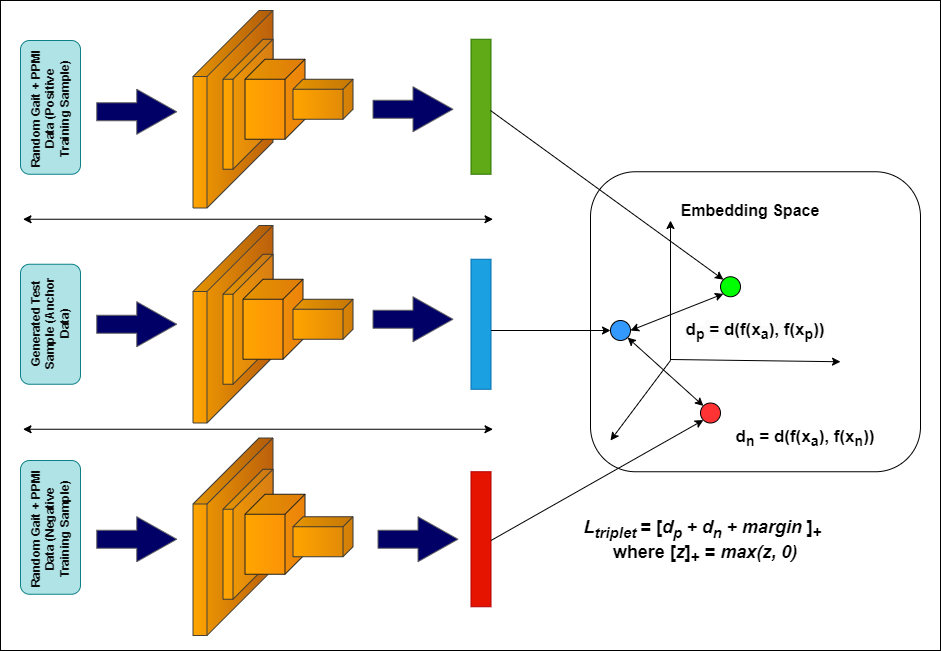

The diagram above was exported from draw.io. Its source (the exported page's mxGraphModel, read from the mxfile embedded in the PNG):
<mxGraphModel dx="1760" dy="904" grid="1" gridSize="10" guides="1" tooltips="1" connect="1" arrows="1" fold="1" page="1" pageScale="1" pageWidth="4681" pageHeight="3300" math="0" shadow="0">
  <root>
    <mxCell id="0" />
    <mxCell id="1" parent="0" />
    <mxCell id="wdCYJ-_1vxJa7sIU6F78-33" value="" style="html=1;shadow=0;dashed=0;align=center;verticalAlign=middle;shape=mxgraph.arrows2.arrow;dy=0.6;dx=40;notch=0;fillColor=#000066;gradientColor=none;strokeColor=#666666;movable=1;resizable=1;rotatable=1;deletable=1;editable=1;locked=0;connectable=1;" parent="1" vertex="1">
      <mxGeometry x="1822.5" y="1386.25" width="80" height="45" as="geometry" />
    </mxCell>
    <mxCell id="wdCYJ-_1vxJa7sIU6F78-34" value="" style="rounded=1;whiteSpace=wrap;html=1;direction=south;fillColor=#b0e3e6;strokeColor=#0e8088;movable=1;resizable=1;rotatable=1;deletable=1;editable=1;locked=0;connectable=1;" parent="1" vertex="1">
      <mxGeometry x="1470" y="1130" width="60" height="133.75" as="geometry" />
    </mxCell>
    <mxCell id="wdCYJ-_1vxJa7sIU6F78-35" value="" style="rounded=1;whiteSpace=wrap;html=1;direction=south;fillColor=#b0e3e6;strokeColor=#0e8088;movable=1;resizable=1;rotatable=1;deletable=1;editable=1;locked=0;connectable=1;" parent="1" vertex="1">
      <mxGeometry x="1470" y="1353.75" width="60" height="120" as="geometry" />
    </mxCell>
    <mxCell id="wdCYJ-_1vxJa7sIU6F78-36" value="" style="rounded=1;whiteSpace=wrap;html=1;direction=south;fillColor=#b0e3e6;strokeColor=#0e8088;movable=1;resizable=1;rotatable=1;deletable=1;editable=1;locked=0;connectable=1;" parent="1" vertex="1">
      <mxGeometry x="1470" y="1550" width="60" height="133.75" as="geometry" />
    </mxCell>
    <mxCell id="wdCYJ-_1vxJa7sIU6F78-37" value="" style="text;html=1;strokeColor=#2D7600;fillColor=#60a917;align=center;verticalAlign=middle;whiteSpace=wrap;rounded=0;fontColor=#ffffff;direction=south;movable=1;resizable=1;rotatable=1;deletable=1;editable=1;locked=0;connectable=1;" parent="1" vertex="1">
      <mxGeometry x="1920.5" y="1128.75" width="20" height="135" as="geometry" />
    </mxCell>
    <mxCell id="wdCYJ-_1vxJa7sIU6F78-38" value="" style="text;html=1;strokeColor=#B20000;fillColor=#e51400;align=center;verticalAlign=middle;whiteSpace=wrap;rounded=0;fontColor=#ffffff;direction=south;movable=1;resizable=1;rotatable=1;deletable=1;editable=1;locked=0;connectable=1;" parent="1" vertex="1">
      <mxGeometry x="1920.5" y="1561.25" width="20" height="135" as="geometry" />
    </mxCell>
    <mxCell id="wdCYJ-_1vxJa7sIU6F78-39" value="" style="text;html=1;strokeColor=#006EAF;fillColor=#1ba1e2;align=center;verticalAlign=middle;whiteSpace=wrap;rounded=0;fontColor=#ffffff;movable=1;resizable=1;rotatable=1;deletable=1;editable=1;locked=0;connectable=1;direction=south;" parent="1" vertex="1">
      <mxGeometry x="1920.5" y="1348.75" width="20" height="130" as="geometry" />
    </mxCell>
    <mxCell id="wdCYJ-_1vxJa7sIU6F78-40" value="&lt;font color=&quot;#0d0d0d&quot;&gt;&lt;b&gt;Generated Test Sample (Anchor Data)&lt;/b&gt;&lt;/font&gt;" style="text;whiteSpace=wrap;html=1;rotation=270;align=center;movable=1;resizable=1;rotatable=1;deletable=1;editable=1;locked=0;connectable=1;" parent="1" vertex="1">
      <mxGeometry x="1437.97" y="1385.1799999999998" width="125.62" height="56.55" as="geometry" />
    </mxCell>
    <mxCell id="wdCYJ-_1vxJa7sIU6F78-41" value="&lt;b&gt;Random Gait + PPMI Data (Positive Training Sample)&lt;/b&gt;" style="text;whiteSpace=wrap;html=1;fontColor=#0D0D0D;align=center;rotation=270;movable=1;resizable=1;rotatable=1;deletable=1;editable=1;locked=0;connectable=1;" parent="1" vertex="1">
      <mxGeometry x="1434.62" y="1170.87" width="130.62" height="55.18" as="geometry" />
    </mxCell>
    <mxCell id="wdCYJ-_1vxJa7sIU6F78-42" value="" style="html=1;shadow=0;dashed=0;align=center;verticalAlign=middle;shape=mxgraph.arrows2.arrow;dy=0.6;dx=40;notch=0;fillColor=#000066;gradientColor=none;strokeColor=#666666;movable=1;resizable=1;rotatable=1;deletable=1;editable=1;locked=0;connectable=1;" parent="1" vertex="1">
      <mxGeometry x="1546.25" y="1178.75" width="80" height="45" as="geometry" />
    </mxCell>
    <mxCell id="wdCYJ-_1vxJa7sIU6F78-43" value="" style="html=1;shadow=0;dashed=0;align=center;verticalAlign=middle;shape=mxgraph.arrows2.arrow;dy=0.6;dx=40;notch=0;fillColor=#000066;gradientColor=none;strokeColor=#666666;movable=1;resizable=1;rotatable=1;deletable=1;editable=1;locked=0;connectable=1;" parent="1" vertex="1">
      <mxGeometry x="1546.25" y="1391.25" width="80" height="45" as="geometry" />
    </mxCell>
    <mxCell id="wdCYJ-_1vxJa7sIU6F78-44" value="" style="html=1;shadow=0;dashed=0;align=center;verticalAlign=middle;shape=mxgraph.arrows2.arrow;dy=0.6;dx=40;notch=0;fillColor=#000066;gradientColor=none;strokeColor=#666666;movable=1;resizable=1;rotatable=1;deletable=1;editable=1;locked=0;connectable=1;" parent="1" vertex="1">
      <mxGeometry x="1546.25" y="1606.25" width="80" height="45" as="geometry" />
    </mxCell>
    <mxCell id="wdCYJ-_1vxJa7sIU6F78-45" value="&lt;font color=&quot;#0d0d0d&quot;&gt;&lt;b&gt;Random Gait + PPMI Data (Negative Training Sample)&lt;/b&gt;&lt;/font&gt;" style="text;whiteSpace=wrap;html=1;rotation=270;align=center;movable=1;resizable=1;rotatable=1;deletable=1;editable=1;locked=0;connectable=1;" parent="1" vertex="1">
      <mxGeometry x="1443.75" y="1582.5" width="128.43" height="71.25" as="geometry" />
    </mxCell>
    <mxCell id="wdCYJ-_1vxJa7sIU6F78-46" value="" style="html=1;shadow=0;dashed=0;align=center;verticalAlign=middle;shape=mxgraph.arrows2.arrow;dy=0.6;dx=40;notch=0;fillColor=#000066;gradientColor=none;strokeColor=#666666;movable=1;resizable=1;rotatable=1;deletable=1;editable=1;locked=0;connectable=1;" parent="1" vertex="1">
      <mxGeometry x="1822.5" y="1176.25" width="80" height="45" as="geometry" />
    </mxCell>
    <mxCell id="wdCYJ-_1vxJa7sIU6F78-47" value="" style="shape=cube;whiteSpace=wrap;html=1;boundedLbl=1;backgroundOutline=1;darkOpacity=0.05;darkOpacity2=0.1;direction=south;size=66;rotation=0;shadow=0;fillColor=#c5650d;gradientColor=#ffa500;strokeColor=#45423b;movable=1;resizable=1;rotatable=1;deletable=1;editable=1;locked=0;connectable=1;" parent="1" vertex="1">
      <mxGeometry x="1642.5" y="1100" width="80" height="197.5" as="geometry" />
    </mxCell>
    <mxCell id="wdCYJ-_1vxJa7sIU6F78-48" value="" style="html=1;shadow=0;dashed=0;align=center;verticalAlign=middle;shape=mxgraph.arrows2.arrow;dy=0.6;dx=40;notch=0;fillColor=#000066;gradientColor=none;strokeColor=#666666;movable=1;resizable=1;rotatable=1;deletable=1;editable=1;locked=0;connectable=1;" parent="1" vertex="1">
      <mxGeometry x="1827.5" y="1606.25" width="80" height="45" as="geometry" />
    </mxCell>
    <mxCell id="wdCYJ-_1vxJa7sIU6F78-49" value="" style="shape=cube;whiteSpace=wrap;html=1;boundedLbl=1;backgroundOutline=1;darkOpacity=0.05;darkOpacity2=0.1;direction=south;size=40;rotation=0;shadow=0;fillColor=#e38416;gradientColor=#ffa500;strokeColor=#3c3a34;movable=1;resizable=1;rotatable=1;deletable=1;editable=1;locked=0;connectable=1;" parent="1" vertex="1">
      <mxGeometry x="1672.5" y="1128.75" width="50" height="130" as="geometry" />
    </mxCell>
    <mxCell id="wdCYJ-_1vxJa7sIU6F78-50" value="" style="shape=cube;whiteSpace=wrap;html=1;boundedLbl=1;backgroundOutline=1;darkOpacity=0.05;darkOpacity2=0.1;direction=south;size=20;rotation=0;shadow=0;strokeColor=#23221f;fillColor=#f98a0b;gradientColor=#ffa500;movable=1;resizable=1;rotatable=1;deletable=1;editable=1;locked=0;connectable=1;" parent="1" vertex="1">
      <mxGeometry x="1694.5" y="1148.75" width="60" height="80" as="geometry" />
    </mxCell>
    <mxCell id="wdCYJ-_1vxJa7sIU6F78-51" value="" style="shape=cube;whiteSpace=wrap;html=1;boundedLbl=1;backgroundOutline=1;darkOpacity=0.05;darkOpacity2=0.1;direction=south;size=10;rotation=0;shadow=0;strokeColor=#3a3936;fillColor=#dd8508;gradientColor=#ffa500;movable=1;resizable=1;rotatable=1;deletable=1;editable=1;locked=0;connectable=1;" parent="1" vertex="1">
      <mxGeometry x="1742.5" y="1168.75" width="60" height="40" as="geometry" />
    </mxCell>
    <mxCell id="wdCYJ-_1vxJa7sIU6F78-52" value="" style="shape=cube;whiteSpace=wrap;html=1;boundedLbl=1;backgroundOutline=1;darkOpacity=0.05;darkOpacity2=0.1;direction=south;size=66;rotation=0;shadow=0;fillColor=#c5650d;gradientColor=#ffa500;strokeColor=#45423b;movable=1;resizable=1;rotatable=1;deletable=1;editable=1;locked=0;connectable=1;" parent="1" vertex="1">
      <mxGeometry x="1642.5" y="1315" width="80" height="197.5" as="geometry" />
    </mxCell>
    <mxCell id="wdCYJ-_1vxJa7sIU6F78-53" value="" style="shape=cube;whiteSpace=wrap;html=1;boundedLbl=1;backgroundOutline=1;darkOpacity=0.05;darkOpacity2=0.1;direction=south;size=40;rotation=0;shadow=0;fillColor=#e38416;gradientColor=#ffa500;strokeColor=#3c3a34;movable=1;resizable=1;rotatable=1;deletable=1;editable=1;locked=0;connectable=1;" parent="1" vertex="1">
      <mxGeometry x="1672.5" y="1343.75" width="50" height="130" as="geometry" />
    </mxCell>
    <mxCell id="wdCYJ-_1vxJa7sIU6F78-54" value="" style="shape=cube;whiteSpace=wrap;html=1;boundedLbl=1;backgroundOutline=1;darkOpacity=0.05;darkOpacity2=0.1;direction=south;size=20;rotation=0;shadow=0;strokeColor=#23221f;fillColor=#f98a0b;gradientColor=#ffa500;movable=1;resizable=1;rotatable=1;deletable=1;editable=1;locked=0;connectable=1;" parent="1" vertex="1">
      <mxGeometry x="1692.5" y="1368.75" width="60" height="80" as="geometry" />
    </mxCell>
    <mxCell id="wdCYJ-_1vxJa7sIU6F78-55" value="" style="shape=cube;whiteSpace=wrap;html=1;boundedLbl=1;backgroundOutline=1;darkOpacity=0.05;darkOpacity2=0.1;direction=south;size=10;rotation=0;shadow=0;strokeColor=#3a3936;fillColor=#dd8508;gradientColor=#ffa500;movable=1;resizable=1;rotatable=1;deletable=1;editable=1;locked=0;connectable=1;" parent="1" vertex="1">
      <mxGeometry x="1742.5" y="1388.75" width="60" height="40" as="geometry" />
    </mxCell>
    <mxCell id="wdCYJ-_1vxJa7sIU6F78-56" value="" style="shape=cube;whiteSpace=wrap;html=1;boundedLbl=1;backgroundOutline=1;darkOpacity=0.05;darkOpacity2=0.1;direction=south;size=66;rotation=0;shadow=0;fillColor=#c5650d;gradientColor=#ffa500;strokeColor=#45423b;movable=1;resizable=1;rotatable=1;deletable=1;editable=1;locked=0;connectable=1;" parent="1" vertex="1">
      <mxGeometry x="1642.5" y="1527.5" width="80" height="197.5" as="geometry" />
    </mxCell>
    <mxCell id="wdCYJ-_1vxJa7sIU6F78-57" value="" style="shape=cube;whiteSpace=wrap;html=1;boundedLbl=1;backgroundOutline=1;darkOpacity=0.05;darkOpacity2=0.1;direction=south;size=40;rotation=0;shadow=0;fillColor=#e38416;gradientColor=#ffa500;strokeColor=#3c3a34;movable=1;resizable=1;rotatable=1;deletable=1;editable=1;locked=0;connectable=1;" parent="1" vertex="1">
      <mxGeometry x="1672.5" y="1558.75" width="50" height="130" as="geometry" />
    </mxCell>
    <mxCell id="wdCYJ-_1vxJa7sIU6F78-58" value="" style="shape=cube;whiteSpace=wrap;html=1;boundedLbl=1;backgroundOutline=1;darkOpacity=0.05;darkOpacity2=0.1;direction=south;size=20;rotation=0;shadow=0;strokeColor=#23221f;fillColor=#f98a0b;gradientColor=#ffa500;movable=1;resizable=1;rotatable=1;deletable=1;editable=1;locked=0;connectable=1;" parent="1" vertex="1">
      <mxGeometry x="1694.5" y="1583.75" width="60" height="80" as="geometry" />
    </mxCell>
    <mxCell id="wdCYJ-_1vxJa7sIU6F78-59" value="" style="shape=cube;whiteSpace=wrap;html=1;boundedLbl=1;backgroundOutline=1;darkOpacity=0.05;darkOpacity2=0.1;direction=south;size=10;rotation=0;shadow=0;strokeColor=#3a3936;fillColor=#dd8508;gradientColor=#ffa500;movable=1;resizable=1;rotatable=1;deletable=1;editable=1;locked=0;connectable=1;" parent="1" vertex="1">
      <mxGeometry x="1742.5" y="1606.25" width="60" height="40" as="geometry" />
    </mxCell>
    <mxCell id="wdCYJ-_1vxJa7sIU6F78-60" value="" style="endArrow=classic;startArrow=classic;html=1;rounded=0;movable=1;resizable=1;rotatable=1;deletable=1;editable=1;locked=0;connectable=1;" parent="1" edge="1">
      <mxGeometry width="50" height="50" relative="1" as="geometry">
        <mxPoint x="1472.5" y="1518.75" as="sourcePoint" />
        <mxPoint x="1942.5" y="1518.75" as="targetPoint" />
      </mxGeometry>
    </mxCell>
    <mxCell id="wdCYJ-_1vxJa7sIU6F78-61" value="" style="endArrow=classic;startArrow=classic;html=1;rounded=0;movable=1;resizable=1;rotatable=1;deletable=1;editable=1;locked=0;connectable=1;" parent="1" edge="1">
      <mxGeometry width="50" height="50" relative="1" as="geometry">
        <mxPoint x="1472.5" y="1308.75" as="sourcePoint" />
        <mxPoint x="1942.5" y="1308.75" as="targetPoint" />
      </mxGeometry>
    </mxCell>
    <mxCell id="wdCYJ-_1vxJa7sIU6F78-62" value="" style="endArrow=classic;html=1;rounded=0;entryX=0;entryY=0;entryDx=0;entryDy=0;movable=1;resizable=1;rotatable=1;deletable=1;editable=1;locked=0;connectable=1;" parent="1" target="wdCYJ-_1vxJa7sIU6F78-69" edge="1">
      <mxGeometry width="50" height="50" relative="1" as="geometry">
        <mxPoint x="1940" y="1200" as="sourcePoint" />
        <mxPoint x="2090" y="1280" as="targetPoint" />
      </mxGeometry>
    </mxCell>
    <mxCell id="wdCYJ-_1vxJa7sIU6F78-63" value="" style="endArrow=classic;html=1;rounded=0;entryX=0;entryY=0.5;entryDx=0;entryDy=0;movable=1;resizable=1;rotatable=1;deletable=1;editable=1;locked=0;connectable=1;" parent="1" target="wdCYJ-_1vxJa7sIU6F78-71" edge="1">
      <mxGeometry width="50" height="50" relative="1" as="geometry">
        <mxPoint x="1940.5" y="1420" as="sourcePoint" />
        <mxPoint x="2080" y="1420" as="targetPoint" />
      </mxGeometry>
    </mxCell>
    <mxCell id="wdCYJ-_1vxJa7sIU6F78-64" value="" style="endArrow=classic;html=1;rounded=0;entryX=0;entryY=1;entryDx=0;entryDy=0;movable=1;resizable=1;rotatable=1;deletable=1;editable=1;locked=0;connectable=1;" parent="1" target="wdCYJ-_1vxJa7sIU6F78-70" edge="1">
      <mxGeometry width="50" height="50" relative="1" as="geometry">
        <mxPoint x="1940.5" y="1630" as="sourcePoint" />
        <mxPoint x="2080" y="1600" as="targetPoint" />
      </mxGeometry>
    </mxCell>
    <mxCell id="wdCYJ-_1vxJa7sIU6F78-65" value="" style="endArrow=classic;html=1;rounded=0;movable=1;resizable=1;rotatable=1;deletable=1;editable=1;locked=0;connectable=1;" parent="1" edge="1">
      <mxGeometry width="50" height="50" relative="1" as="geometry">
        <mxPoint x="2120" y="1449" as="sourcePoint" />
        <mxPoint x="2290" y="1451.25" as="targetPoint" />
      </mxGeometry>
    </mxCell>
    <mxCell id="wdCYJ-_1vxJa7sIU6F78-66" value="" style="endArrow=classic;html=1;rounded=0;movable=1;resizable=1;rotatable=1;deletable=1;editable=1;locked=0;connectable=1;" parent="1" edge="1">
      <mxGeometry width="50" height="50" relative="1" as="geometry">
        <mxPoint x="2120" y="1450" as="sourcePoint" />
        <mxPoint x="2120" y="1310" as="targetPoint" />
      </mxGeometry>
    </mxCell>
    <mxCell id="wdCYJ-_1vxJa7sIU6F78-67" value="" style="endArrow=classic;html=1;rounded=0;movable=1;resizable=1;rotatable=1;deletable=1;editable=1;locked=0;connectable=1;" parent="1" edge="1">
      <mxGeometry width="50" height="50" relative="1" as="geometry">
        <mxPoint x="2120" y="1450" as="sourcePoint" />
        <mxPoint x="2060" y="1530" as="targetPoint" />
      </mxGeometry>
    </mxCell>
    <mxCell id="wdCYJ-_1vxJa7sIU6F78-68" value="&lt;b style=&quot;font-size: 17px;&quot;&gt;&lt;br&gt;&lt;span style=&quot;color: rgb(0, 0, 0); font-family: Helvetica; font-style: normal; font-variant-ligatures: normal; font-variant-caps: normal; letter-spacing: normal; orphans: 2; text-align: center; text-indent: 0px; text-transform: none; widows: 2; word-spacing: 0px; -webkit-text-stroke-width: 0px; background-color: rgb(251, 251, 251); text-decoration-thickness: initial; text-decoration-style: initial; text-decoration-color: initial; float: none; display: inline !important;&quot;&gt;d&lt;/span&gt;&lt;sub style=&quot;border-color: var(--border-color); color: rgb(0, 0, 0); font-family: Helvetica; font-style: normal; font-variant-ligatures: normal; font-variant-caps: normal; letter-spacing: normal; orphans: 2; text-align: center; text-indent: 0px; text-transform: none; widows: 2; word-spacing: 0px; -webkit-text-stroke-width: 0px; background-color: rgb(251, 251, 251); text-decoration-thickness: initial; text-decoration-style: initial; text-decoration-color: initial;&quot;&gt;p&lt;/sub&gt;&lt;span style=&quot;color: rgb(0, 0, 0); font-family: Helvetica; font-style: normal; font-variant-ligatures: normal; font-variant-caps: normal; letter-spacing: normal; orphans: 2; text-align: center; text-indent: 0px; text-transform: none; widows: 2; word-spacing: 0px; -webkit-text-stroke-width: 0px; background-color: rgb(251, 251, 251); text-decoration-thickness: initial; text-decoration-style: initial; text-decoration-color: initial; float: none; display: inline !important;&quot;&gt;&amp;nbsp;= d(f(x&lt;/span&gt;&lt;sub style=&quot;border-color: var(--border-color); color: rgb(0, 0, 0); font-family: Helvetica; font-style: normal; font-variant-ligatures: normal; font-variant-caps: normal; letter-spacing: normal; orphans: 2; text-align: center; text-indent: 0px; text-transform: none; widows: 2; word-spacing: 0px; -webkit-text-stroke-width: 0px; background-color: rgb(251, 251, 251); text-decoration-thickness: initial; text-decoration-style: initial; text-decoration-color: initial;&quot;&gt;a&lt;/sub&gt;&lt;span style=&quot;color: rgb(0, 0, 0); font-family: Helvetica; font-style: normal; font-variant-ligatures: normal; font-variant-caps: normal; letter-spacing: normal; orphans: 2; text-align: center; text-indent: 0px; text-transform: none; widows: 2; word-spacing: 0px; -webkit-text-stroke-width: 0px; background-color: rgb(251, 251, 251); text-decoration-thickness: initial; text-decoration-style: initial; text-decoration-color: initial; float: none; display: inline !important;&quot;&gt;), f(x&lt;/span&gt;&lt;sub style=&quot;border-color: var(--border-color); color: rgb(0, 0, 0); font-family: Helvetica; font-style: normal; font-variant-ligatures: normal; font-variant-caps: normal; letter-spacing: normal; orphans: 2; text-align: center; text-indent: 0px; text-transform: none; widows: 2; word-spacing: 0px; -webkit-text-stroke-width: 0px; background-color: rgb(251, 251, 251); text-decoration-thickness: initial; text-decoration-style: initial; text-decoration-color: initial;&quot;&gt;p&lt;/sub&gt;&lt;span style=&quot;color: rgb(0, 0, 0); font-family: Helvetica; font-style: normal; font-variant-ligatures: normal; font-variant-caps: normal; letter-spacing: normal; orphans: 2; text-align: center; text-indent: 0px; text-transform: none; widows: 2; word-spacing: 0px; -webkit-text-stroke-width: 0px; background-color: rgb(251, 251, 251); text-decoration-thickness: initial; text-decoration-style: initial; text-decoration-color: initial; float: none; display: inline !important;&quot;&gt;))&lt;/span&gt;&lt;br&gt;&lt;/b&gt;" style="rounded=1;whiteSpace=wrap;html=1;fillColor=none;movable=1;resizable=1;rotatable=1;deletable=1;editable=1;locked=0;connectable=1;" parent="1" vertex="1">
      <mxGeometry x="2040" y="1261.25" width="330" height="300" as="geometry" />
    </mxCell>
    <mxCell id="wdCYJ-_1vxJa7sIU6F78-69" value="" style="ellipse;whiteSpace=wrap;html=1;aspect=fixed;fillColor=#00FF00;movable=1;resizable=1;rotatable=1;deletable=1;editable=1;locked=0;connectable=1;" parent="1" vertex="1">
      <mxGeometry x="2170" y="1366.25" width="20" height="20" as="geometry" />
    </mxCell>
    <mxCell id="wdCYJ-_1vxJa7sIU6F78-70" value="" style="ellipse;whiteSpace=wrap;html=1;aspect=fixed;fillColor=#FF3333;movable=1;resizable=1;rotatable=1;deletable=1;editable=1;locked=0;connectable=1;" parent="1" vertex="1">
      <mxGeometry x="2150" y="1492.5" width="20" height="20" as="geometry" />
    </mxCell>
    <mxCell id="wdCYJ-_1vxJa7sIU6F78-71" value="" style="ellipse;whiteSpace=wrap;html=1;aspect=fixed;fillColor=#3399FF;movable=1;resizable=1;rotatable=1;deletable=1;editable=1;locked=0;connectable=1;" parent="1" vertex="1">
      <mxGeometry x="2060" y="1410" width="20" height="20" as="geometry" />
    </mxCell>
    <mxCell id="wdCYJ-_1vxJa7sIU6F78-72" value="" style="endArrow=classic;startArrow=classic;html=1;rounded=0;entryX=0;entryY=1;entryDx=0;entryDy=0;movable=1;resizable=1;rotatable=1;deletable=1;editable=1;locked=0;connectable=1;" parent="1" target="wdCYJ-_1vxJa7sIU6F78-69" edge="1">
      <mxGeometry width="50" height="50" relative="1" as="geometry">
        <mxPoint x="2080" y="1420" as="sourcePoint" />
        <mxPoint x="2130" y="1370" as="targetPoint" />
      </mxGeometry>
    </mxCell>
    <mxCell id="wdCYJ-_1vxJa7sIU6F78-73" value="" style="endArrow=classic;startArrow=classic;html=1;rounded=0;entryX=1;entryY=1;entryDx=0;entryDy=0;exitX=0;exitY=0;exitDx=0;exitDy=0;movable=1;resizable=1;rotatable=1;deletable=1;editable=1;locked=0;connectable=1;" parent="1" source="wdCYJ-_1vxJa7sIU6F78-70" target="wdCYJ-_1vxJa7sIU6F78-71" edge="1">
      <mxGeometry width="50" height="50" relative="1" as="geometry">
        <mxPoint x="2080" y="1498.75" as="sourcePoint" />
        <mxPoint x="2130" y="1448.75" as="targetPoint" />
      </mxGeometry>
    </mxCell>
    <mxCell id="wdCYJ-_1vxJa7sIU6F78-74" value="&lt;b&gt;&lt;font style=&quot;font-size: 16px;&quot;&gt;Embedding Space&lt;/font&gt;&lt;/b&gt;" style="text;html=1;strokeColor=none;fillColor=none;align=center;verticalAlign=middle;whiteSpace=wrap;rounded=0;movable=1;resizable=1;rotatable=1;deletable=1;editable=1;locked=0;connectable=1;" parent="1" vertex="1">
      <mxGeometry x="2120" y="1285" width="160" height="30" as="geometry" />
    </mxCell>
    <mxCell id="wdCYJ-_1vxJa7sIU6F78-75" value="&lt;font style=&quot;font-size: 17px;&quot;&gt;&lt;b&gt;&lt;font style=&quot;font-size: 17px;&quot;&gt;d&lt;/font&gt;&lt;font style=&quot;font-size: 17px;&quot;&gt;&lt;sub&gt;n&lt;/sub&gt;&lt;/font&gt;&lt;font style=&quot;font-size: 17px;&quot;&gt;&amp;nbsp;= d(f(x&lt;sub style=&quot;&quot;&gt;a&lt;/sub&gt;), f(x&lt;sub&gt;n&lt;/sub&gt;))&lt;/font&gt;&lt;/b&gt;&lt;/font&gt;" style="text;html=1;strokeColor=none;fillColor=none;align=center;verticalAlign=middle;whiteSpace=wrap;rounded=0;movable=1;resizable=1;rotatable=1;deletable=1;editable=1;locked=0;connectable=1;" parent="1" vertex="1">
      <mxGeometry x="2180" y="1512.5" width="150" height="30" as="geometry" />
    </mxCell>
    <mxCell id="wdCYJ-_1vxJa7sIU6F78-76" value="&lt;font style=&quot;font-size: 18px;&quot;&gt;&lt;i style=&quot;&quot;&gt;&lt;b&gt;L&lt;sub style=&quot;&quot;&gt;triplet&amp;nbsp;&lt;/sub&gt;&lt;/b&gt;&lt;/i&gt;&lt;b&gt;= [&lt;i&gt;d&lt;/i&gt;&lt;/b&gt;&lt;i&gt;&lt;sub style=&quot;font-weight: bold;&quot;&gt;p &lt;/sub&gt;&lt;b&gt;+ d&lt;/b&gt;&lt;sub style=&quot;font-weight: bold;&quot;&gt;n &lt;/sub&gt;&lt;/i&gt;&lt;b&gt;&lt;i&gt;+ margin&lt;/i&gt; ]&lt;/b&gt;&lt;sub style=&quot;font-weight: bold;&quot;&gt;+&lt;/sub&gt;&lt;b&gt;&amp;nbsp;&lt;/b&gt;&lt;br&gt;&lt;b&gt;where [&lt;i&gt;z&lt;/i&gt;]&lt;/b&gt;&lt;sub style=&quot;font-weight: bold;&quot;&gt;+&lt;/sub&gt;&lt;b&gt;&amp;nbsp;= &lt;i&gt;max(z, 0)&lt;/i&gt;&lt;/b&gt;&lt;br&gt;&lt;/font&gt;" style="text;html=1;strokeColor=none;fillColor=none;align=center;verticalAlign=middle;whiteSpace=wrap;rounded=0;movable=1;resizable=1;rotatable=1;deletable=1;editable=1;locked=0;connectable=1;" parent="1" vertex="1">
      <mxGeometry x="2020" y="1616.25" width="270" height="30" as="geometry" />
    </mxCell>
    <mxCell id="jOLHNecuJ4NPgEf6YK-9-1" value="" style="rounded=0;whiteSpace=wrap;html=1;fillColor=none;" vertex="1" parent="1">
      <mxGeometry x="1450" y="1090" width="940" height="650" as="geometry" />
    </mxCell>
  </root>
</mxGraphModel>